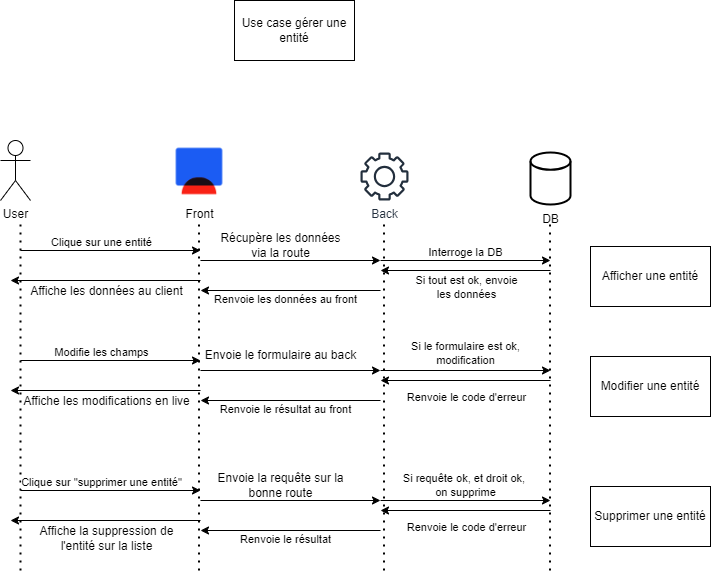

The diagram above was exported from draw.io. Its source (the exported page's mxGraphModel, read from the mxfile embedded in the PNG):
<mxGraphModel dx="1249" dy="653" grid="1" gridSize="10" guides="1" tooltips="1" connect="1" arrows="1" fold="1" page="1" pageScale="1" pageWidth="827" pageHeight="1169" math="0" shadow="0">
  <root>
    <mxCell id="0" />
    <mxCell id="1" parent="0" />
    <mxCell id="vOjiG0j_1s1cUGOxbu5T-1" value="User" style="shape=umlActor;verticalLabelPosition=bottom;verticalAlign=top;html=1;outlineConnect=0;" vertex="1" parent="1">
      <mxGeometry x="60" y="170" width="30" height="60" as="geometry" />
    </mxCell>
    <mxCell id="vOjiG0j_1s1cUGOxbu5T-3" value="Front" style="shape=image;html=1;verticalAlign=top;verticalLabelPosition=bottom;labelBackgroundColor=#ffffff;imageAspect=0;aspect=fixed;image=https://cdn4.iconfinder.com/data/icons/sans-abstract/20/system-128.png" vertex="1" parent="1">
      <mxGeometry x="230" y="172" width="58" height="58" as="geometry" />
    </mxCell>
    <mxCell id="vOjiG0j_1s1cUGOxbu5T-4" value="Back" style="sketch=0;outlineConnect=0;fontColor=#232F3E;gradientColor=none;fillColor=#232F3D;strokeColor=none;dashed=0;verticalLabelPosition=bottom;verticalAlign=top;align=center;html=1;fontSize=12;fontStyle=0;aspect=fixed;pointerEvents=1;shape=mxgraph.aws4.gear;" vertex="1" parent="1">
      <mxGeometry x="420" y="182" width="48" height="48" as="geometry" />
    </mxCell>
    <mxCell id="vOjiG0j_1s1cUGOxbu5T-5" value="" style="strokeWidth=2;html=1;shape=mxgraph.flowchart.database;whiteSpace=wrap;" vertex="1" parent="1">
      <mxGeometry x="590" y="182" width="40" height="52" as="geometry" />
    </mxCell>
    <mxCell id="vOjiG0j_1s1cUGOxbu5T-6" value="DB" style="text;html=1;align=center;verticalAlign=middle;resizable=0;points=[];autosize=1;strokeColor=none;fillColor=none;" vertex="1" parent="1">
      <mxGeometry x="590" y="234" width="40" height="30" as="geometry" />
    </mxCell>
    <mxCell id="vOjiG0j_1s1cUGOxbu5T-7" value="Use case gérer une entité" style="rounded=0;whiteSpace=wrap;html=1;" vertex="1" parent="1">
      <mxGeometry x="294" y="30" width="120" height="60" as="geometry" />
    </mxCell>
    <mxCell id="vOjiG0j_1s1cUGOxbu5T-10" value="" style="endArrow=none;dashed=1;html=1;dashPattern=1 3;strokeWidth=2;rounded=0;" edge="1" parent="1">
      <mxGeometry width="50" height="50" relative="1" as="geometry">
        <mxPoint x="80" y="600" as="sourcePoint" />
        <mxPoint x="80" y="250" as="targetPoint" />
        <Array as="points">
          <mxPoint x="80" y="390" />
        </Array>
      </mxGeometry>
    </mxCell>
    <mxCell id="vOjiG0j_1s1cUGOxbu5T-11" value="" style="endArrow=none;dashed=1;html=1;dashPattern=1 3;strokeWidth=2;rounded=0;" edge="1" parent="1">
      <mxGeometry width="50" height="50" relative="1" as="geometry">
        <mxPoint x="258.5" y="600" as="sourcePoint" />
        <mxPoint x="258.5" y="250" as="targetPoint" />
        <Array as="points">
          <mxPoint x="258.5" y="390" />
        </Array>
      </mxGeometry>
    </mxCell>
    <mxCell id="vOjiG0j_1s1cUGOxbu5T-12" value="" style="endArrow=none;dashed=1;html=1;dashPattern=1 3;strokeWidth=2;rounded=0;" edge="1" parent="1">
      <mxGeometry width="50" height="50" relative="1" as="geometry">
        <mxPoint x="443.5" y="600" as="sourcePoint" />
        <mxPoint x="443.5" y="250" as="targetPoint" />
        <Array as="points">
          <mxPoint x="443.5" y="390" />
        </Array>
      </mxGeometry>
    </mxCell>
    <mxCell id="vOjiG0j_1s1cUGOxbu5T-13" value="" style="endArrow=none;dashed=1;html=1;dashPattern=1 3;strokeWidth=2;rounded=0;" edge="1" parent="1">
      <mxGeometry width="50" height="50" relative="1" as="geometry">
        <mxPoint x="609.5" y="600" as="sourcePoint" />
        <mxPoint x="609.5" y="250" as="targetPoint" />
        <Array as="points">
          <mxPoint x="609.5" y="390" />
        </Array>
      </mxGeometry>
    </mxCell>
    <mxCell id="vOjiG0j_1s1cUGOxbu5T-14" value="" style="endArrow=classic;html=1;rounded=0;" edge="1" parent="1">
      <mxGeometry width="50" height="50" relative="1" as="geometry">
        <mxPoint x="80" y="280" as="sourcePoint" />
        <mxPoint x="260" y="280" as="targetPoint" />
      </mxGeometry>
    </mxCell>
    <mxCell id="vOjiG0j_1s1cUGOxbu5T-16" value="Clique sur une entité" style="edgeLabel;html=1;align=center;verticalAlign=middle;resizable=0;points=[];" vertex="1" connectable="0" parent="vOjiG0j_1s1cUGOxbu5T-14">
      <mxGeometry x="-0.4111" y="4" relative="1" as="geometry">
        <mxPoint x="27" y="-5" as="offset" />
      </mxGeometry>
    </mxCell>
    <mxCell id="vOjiG0j_1s1cUGOxbu5T-17" value="" style="endArrow=classic;html=1;rounded=0;" edge="1" parent="1">
      <mxGeometry width="50" height="50" relative="1" as="geometry">
        <mxPoint x="260" y="290" as="sourcePoint" />
        <mxPoint x="440" y="290" as="targetPoint" />
      </mxGeometry>
    </mxCell>
    <mxCell id="vOjiG0j_1s1cUGOxbu5T-18" value="Récupère les données&lt;br&gt;via la route" style="text;html=1;align=center;verticalAlign=middle;resizable=0;points=[];autosize=1;strokeColor=none;fillColor=none;" vertex="1" parent="1">
      <mxGeometry x="270" y="255" width="140" height="40" as="geometry" />
    </mxCell>
    <mxCell id="vOjiG0j_1s1cUGOxbu5T-19" value="" style="endArrow=classic;html=1;rounded=0;" edge="1" parent="1">
      <mxGeometry width="50" height="50" relative="1" as="geometry">
        <mxPoint x="440" y="290" as="sourcePoint" />
        <mxPoint x="610" y="290" as="targetPoint" />
      </mxGeometry>
    </mxCell>
    <mxCell id="vOjiG0j_1s1cUGOxbu5T-20" value="Interroge la DB&lt;br&gt;" style="edgeLabel;html=1;align=center;verticalAlign=middle;resizable=0;points=[];" vertex="1" connectable="0" parent="vOjiG0j_1s1cUGOxbu5T-19">
      <mxGeometry x="-0.0118" y="6" relative="1" as="geometry">
        <mxPoint y="-3" as="offset" />
      </mxGeometry>
    </mxCell>
    <mxCell id="vOjiG0j_1s1cUGOxbu5T-21" value="" style="endArrow=classic;html=1;rounded=0;" edge="1" parent="1">
      <mxGeometry width="50" height="50" relative="1" as="geometry">
        <mxPoint x="610" y="300" as="sourcePoint" />
        <mxPoint x="440" y="300" as="targetPoint" />
      </mxGeometry>
    </mxCell>
    <mxCell id="vOjiG0j_1s1cUGOxbu5T-22" value="Si tout est ok, envoie&lt;br&gt;les données" style="edgeLabel;html=1;align=center;verticalAlign=middle;resizable=0;points=[];" vertex="1" connectable="0" parent="vOjiG0j_1s1cUGOxbu5T-21">
      <mxGeometry x="0.3647" y="3" relative="1" as="geometry">
        <mxPoint x="31" y="13" as="offset" />
      </mxGeometry>
    </mxCell>
    <mxCell id="vOjiG0j_1s1cUGOxbu5T-23" value="" style="endArrow=classic;html=1;rounded=0;" edge="1" parent="1">
      <mxGeometry width="50" height="50" relative="1" as="geometry">
        <mxPoint x="440" y="320" as="sourcePoint" />
        <mxPoint x="260" y="320" as="targetPoint" />
      </mxGeometry>
    </mxCell>
    <mxCell id="vOjiG0j_1s1cUGOxbu5T-24" value="Renvoie les données au front" style="edgeLabel;html=1;align=center;verticalAlign=middle;resizable=0;points=[];" vertex="1" connectable="0" parent="vOjiG0j_1s1cUGOxbu5T-23">
      <mxGeometry x="0.2778" y="3" relative="1" as="geometry">
        <mxPoint x="19" y="5" as="offset" />
      </mxGeometry>
    </mxCell>
    <mxCell id="vOjiG0j_1s1cUGOxbu5T-25" value="" style="endArrow=classic;html=1;rounded=0;" edge="1" parent="1">
      <mxGeometry width="50" height="50" relative="1" as="geometry">
        <mxPoint x="260" y="310" as="sourcePoint" />
        <mxPoint x="70" y="310" as="targetPoint" />
      </mxGeometry>
    </mxCell>
    <mxCell id="vOjiG0j_1s1cUGOxbu5T-26" value="Affiche les données au client" style="text;html=1;align=center;verticalAlign=middle;resizable=0;points=[];autosize=1;strokeColor=none;fillColor=none;" vertex="1" parent="1">
      <mxGeometry x="76" y="306" width="180" height="30" as="geometry" />
    </mxCell>
    <mxCell id="vOjiG0j_1s1cUGOxbu5T-27" value="Afficher une entité" style="rounded=0;whiteSpace=wrap;html=1;" vertex="1" parent="1">
      <mxGeometry x="650" y="276" width="120" height="60" as="geometry" />
    </mxCell>
    <mxCell id="vOjiG0j_1s1cUGOxbu5T-28" value="" style="endArrow=classic;html=1;rounded=0;" edge="1" parent="1">
      <mxGeometry width="50" height="50" relative="1" as="geometry">
        <mxPoint x="80" y="390" as="sourcePoint" />
        <mxPoint x="260" y="390" as="targetPoint" />
      </mxGeometry>
    </mxCell>
    <mxCell id="vOjiG0j_1s1cUGOxbu5T-29" value="Modifie les champs" style="edgeLabel;html=1;align=center;verticalAlign=middle;resizable=0;points=[];" vertex="1" connectable="0" parent="vOjiG0j_1s1cUGOxbu5T-28">
      <mxGeometry x="-0.4111" y="4" relative="1" as="geometry">
        <mxPoint x="27" y="-5" as="offset" />
      </mxGeometry>
    </mxCell>
    <mxCell id="vOjiG0j_1s1cUGOxbu5T-30" value="" style="endArrow=classic;html=1;rounded=0;" edge="1" parent="1">
      <mxGeometry width="50" height="50" relative="1" as="geometry">
        <mxPoint x="260" y="400" as="sourcePoint" />
        <mxPoint x="440" y="400" as="targetPoint" />
      </mxGeometry>
    </mxCell>
    <mxCell id="vOjiG0j_1s1cUGOxbu5T-31" value="Envoie le formulaire au back" style="text;html=1;align=center;verticalAlign=middle;resizable=0;points=[];autosize=1;strokeColor=none;fillColor=none;" vertex="1" parent="1">
      <mxGeometry x="255" y="370" width="170" height="30" as="geometry" />
    </mxCell>
    <mxCell id="vOjiG0j_1s1cUGOxbu5T-32" value="" style="endArrow=classic;html=1;rounded=0;" edge="1" parent="1">
      <mxGeometry width="50" height="50" relative="1" as="geometry">
        <mxPoint x="440" y="400" as="sourcePoint" />
        <mxPoint x="610" y="400" as="targetPoint" />
      </mxGeometry>
    </mxCell>
    <mxCell id="vOjiG0j_1s1cUGOxbu5T-33" value="Si le formulaire est ok,&lt;br&gt;modification" style="edgeLabel;html=1;align=center;verticalAlign=middle;resizable=0;points=[];" vertex="1" connectable="0" parent="vOjiG0j_1s1cUGOxbu5T-32">
      <mxGeometry x="-0.0118" y="6" relative="1" as="geometry">
        <mxPoint y="-12" as="offset" />
      </mxGeometry>
    </mxCell>
    <mxCell id="vOjiG0j_1s1cUGOxbu5T-34" value="" style="endArrow=classic;html=1;rounded=0;" edge="1" parent="1">
      <mxGeometry width="50" height="50" relative="1" as="geometry">
        <mxPoint x="610" y="410" as="sourcePoint" />
        <mxPoint x="440" y="410" as="targetPoint" />
      </mxGeometry>
    </mxCell>
    <mxCell id="vOjiG0j_1s1cUGOxbu5T-35" value="Renvoie le code d'erreur" style="edgeLabel;html=1;align=center;verticalAlign=middle;resizable=0;points=[];" vertex="1" connectable="0" parent="vOjiG0j_1s1cUGOxbu5T-34">
      <mxGeometry x="0.3647" y="3" relative="1" as="geometry">
        <mxPoint x="31" y="13" as="offset" />
      </mxGeometry>
    </mxCell>
    <mxCell id="vOjiG0j_1s1cUGOxbu5T-36" value="" style="endArrow=classic;html=1;rounded=0;" edge="1" parent="1">
      <mxGeometry width="50" height="50" relative="1" as="geometry">
        <mxPoint x="440" y="430" as="sourcePoint" />
        <mxPoint x="260" y="430" as="targetPoint" />
      </mxGeometry>
    </mxCell>
    <mxCell id="vOjiG0j_1s1cUGOxbu5T-37" value="Renvoie le résultat au front" style="edgeLabel;html=1;align=center;verticalAlign=middle;resizable=0;points=[];" vertex="1" connectable="0" parent="vOjiG0j_1s1cUGOxbu5T-36">
      <mxGeometry x="0.2778" y="3" relative="1" as="geometry">
        <mxPoint x="19" y="5" as="offset" />
      </mxGeometry>
    </mxCell>
    <mxCell id="vOjiG0j_1s1cUGOxbu5T-38" value="" style="endArrow=classic;html=1;rounded=0;" edge="1" parent="1">
      <mxGeometry width="50" height="50" relative="1" as="geometry">
        <mxPoint x="260" y="420" as="sourcePoint" />
        <mxPoint x="70" y="420" as="targetPoint" />
      </mxGeometry>
    </mxCell>
    <mxCell id="vOjiG0j_1s1cUGOxbu5T-39" value="Affiche les modifications en live" style="text;html=1;align=center;verticalAlign=middle;resizable=0;points=[];autosize=1;strokeColor=none;fillColor=none;" vertex="1" parent="1">
      <mxGeometry x="71" y="416" width="190" height="30" as="geometry" />
    </mxCell>
    <mxCell id="vOjiG0j_1s1cUGOxbu5T-40" value="Modifier une entité" style="rounded=0;whiteSpace=wrap;html=1;" vertex="1" parent="1">
      <mxGeometry x="650" y="386" width="120" height="60" as="geometry" />
    </mxCell>
    <mxCell id="vOjiG0j_1s1cUGOxbu5T-41" value="" style="endArrow=classic;html=1;rounded=0;" edge="1" parent="1">
      <mxGeometry width="50" height="50" relative="1" as="geometry">
        <mxPoint x="80" y="520" as="sourcePoint" />
        <mxPoint x="260" y="520" as="targetPoint" />
      </mxGeometry>
    </mxCell>
    <mxCell id="vOjiG0j_1s1cUGOxbu5T-42" value="Clique sur &quot;supprimer une entité&quot;" style="edgeLabel;html=1;align=center;verticalAlign=middle;resizable=0;points=[];" vertex="1" connectable="0" parent="vOjiG0j_1s1cUGOxbu5T-41">
      <mxGeometry x="-0.4111" y="4" relative="1" as="geometry">
        <mxPoint x="27" y="-5" as="offset" />
      </mxGeometry>
    </mxCell>
    <mxCell id="vOjiG0j_1s1cUGOxbu5T-43" value="" style="endArrow=classic;html=1;rounded=0;" edge="1" parent="1">
      <mxGeometry width="50" height="50" relative="1" as="geometry">
        <mxPoint x="260" y="530" as="sourcePoint" />
        <mxPoint x="440" y="530" as="targetPoint" />
      </mxGeometry>
    </mxCell>
    <mxCell id="vOjiG0j_1s1cUGOxbu5T-44" value="Envoie la requête sur la&lt;br&gt;bonne route" style="text;html=1;align=center;verticalAlign=middle;resizable=0;points=[];autosize=1;strokeColor=none;fillColor=none;" vertex="1" parent="1">
      <mxGeometry x="265" y="495" width="150" height="40" as="geometry" />
    </mxCell>
    <mxCell id="vOjiG0j_1s1cUGOxbu5T-45" value="" style="endArrow=classic;html=1;rounded=0;" edge="1" parent="1">
      <mxGeometry width="50" height="50" relative="1" as="geometry">
        <mxPoint x="440" y="530" as="sourcePoint" />
        <mxPoint x="610" y="530" as="targetPoint" />
      </mxGeometry>
    </mxCell>
    <mxCell id="vOjiG0j_1s1cUGOxbu5T-46" value="Si requête ok, et droit ok,&amp;nbsp;&lt;br&gt;on supprime" style="edgeLabel;html=1;align=center;verticalAlign=middle;resizable=0;points=[];" vertex="1" connectable="0" parent="vOjiG0j_1s1cUGOxbu5T-45">
      <mxGeometry x="-0.0118" y="6" relative="1" as="geometry">
        <mxPoint y="-10" as="offset" />
      </mxGeometry>
    </mxCell>
    <mxCell id="vOjiG0j_1s1cUGOxbu5T-47" value="" style="endArrow=classic;html=1;rounded=0;" edge="1" parent="1">
      <mxGeometry width="50" height="50" relative="1" as="geometry">
        <mxPoint x="610" y="540" as="sourcePoint" />
        <mxPoint x="440" y="540" as="targetPoint" />
      </mxGeometry>
    </mxCell>
    <mxCell id="vOjiG0j_1s1cUGOxbu5T-48" value="Renvoie le code d'erreur" style="edgeLabel;html=1;align=center;verticalAlign=middle;resizable=0;points=[];" vertex="1" connectable="0" parent="vOjiG0j_1s1cUGOxbu5T-47">
      <mxGeometry x="0.3647" y="3" relative="1" as="geometry">
        <mxPoint x="31" y="13" as="offset" />
      </mxGeometry>
    </mxCell>
    <mxCell id="vOjiG0j_1s1cUGOxbu5T-49" value="" style="endArrow=classic;html=1;rounded=0;" edge="1" parent="1">
      <mxGeometry width="50" height="50" relative="1" as="geometry">
        <mxPoint x="440" y="560" as="sourcePoint" />
        <mxPoint x="260" y="560" as="targetPoint" />
      </mxGeometry>
    </mxCell>
    <mxCell id="vOjiG0j_1s1cUGOxbu5T-50" value="Renvoie le résultat" style="edgeLabel;html=1;align=center;verticalAlign=middle;resizable=0;points=[];" vertex="1" connectable="0" parent="vOjiG0j_1s1cUGOxbu5T-49">
      <mxGeometry x="0.2778" y="3" relative="1" as="geometry">
        <mxPoint x="19" y="5" as="offset" />
      </mxGeometry>
    </mxCell>
    <mxCell id="vOjiG0j_1s1cUGOxbu5T-51" value="" style="endArrow=classic;html=1;rounded=0;" edge="1" parent="1">
      <mxGeometry width="50" height="50" relative="1" as="geometry">
        <mxPoint x="260" y="550" as="sourcePoint" />
        <mxPoint x="70" y="550" as="targetPoint" />
      </mxGeometry>
    </mxCell>
    <mxCell id="vOjiG0j_1s1cUGOxbu5T-52" value="Affiche la suppression de&lt;br&gt;l'entité sur la liste" style="text;html=1;align=center;verticalAlign=middle;resizable=0;points=[];autosize=1;strokeColor=none;fillColor=none;" vertex="1" parent="1">
      <mxGeometry x="86" y="548" width="160" height="40" as="geometry" />
    </mxCell>
    <mxCell id="vOjiG0j_1s1cUGOxbu5T-53" value="Supprimer une entité" style="rounded=0;whiteSpace=wrap;html=1;" vertex="1" parent="1">
      <mxGeometry x="650" y="516" width="120" height="60" as="geometry" />
    </mxCell>
  </root>
</mxGraphModel>